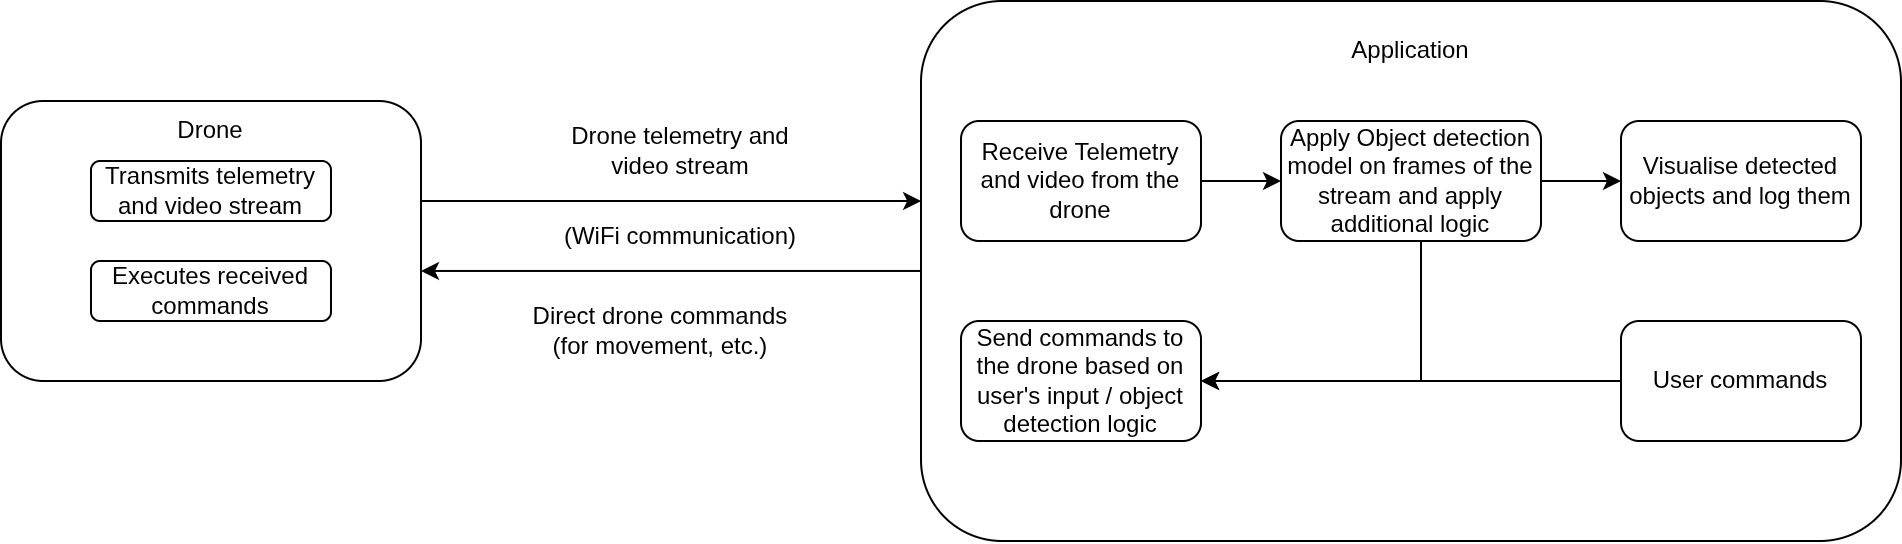

The diagram above was exported from draw.io. Its source (the exported page's mxGraphModel, read from the mxfile embedded in the PNG):
<mxGraphModel dx="1387" dy="794" grid="1" gridSize="10" guides="1" tooltips="1" connect="1" arrows="1" fold="1" page="1" pageScale="1" pageWidth="1100" pageHeight="1700" math="0" shadow="0">
  <root>
    <mxCell id="0" />
    <mxCell id="1" parent="0" />
    <mxCell id="m_iyoIov9p_stsRAaoHa-3" parent="1" style="rounded=1;whiteSpace=wrap;html=1;" value="" vertex="1">
      <mxGeometry height="140" width="210" x="120" y="110" as="geometry" />
    </mxCell>
    <mxCell id="m_iyoIov9p_stsRAaoHa-4" parent="1" style="text;html=1;whiteSpace=wrap;strokeColor=none;fillColor=none;align=center;verticalAlign=middle;rounded=0;" value="Drone" vertex="1">
      <mxGeometry height="30" width="60" x="195" y="110" as="geometry" />
    </mxCell>
    <mxCell id="m_iyoIov9p_stsRAaoHa-5" parent="1" style="rounded=1;whiteSpace=wrap;html=1;" value="" vertex="1">
      <mxGeometry height="270" width="490" x="580" y="60" as="geometry" />
    </mxCell>
    <mxCell id="m_iyoIov9p_stsRAaoHa-6" parent="1" style="text;html=1;whiteSpace=wrap;strokeColor=none;fillColor=none;align=center;verticalAlign=middle;rounded=0;" value="Application" vertex="1">
      <mxGeometry height="30" width="60" x="795" y="70" as="geometry" />
    </mxCell>
    <mxCell id="m_iyoIov9p_stsRAaoHa-7" parent="1" style="rounded=1;whiteSpace=wrap;html=1;" value="Transmits telemetry and video stream" vertex="1">
      <mxGeometry height="30" width="120" x="165" y="140" as="geometry" />
    </mxCell>
    <mxCell id="m_iyoIov9p_stsRAaoHa-15" edge="1" parent="1" source="m_iyoIov9p_stsRAaoHa-8" style="edgeStyle=orthogonalEdgeStyle;rounded=0;orthogonalLoop=1;jettySize=auto;html=1;" target="m_iyoIov9p_stsRAaoHa-13">
      <mxGeometry relative="1" as="geometry" />
    </mxCell>
    <mxCell id="m_iyoIov9p_stsRAaoHa-8" parent="1" style="rounded=1;whiteSpace=wrap;html=1;" value="Receive Telemetry and video from the drone" vertex="1">
      <mxGeometry height="60" width="120" x="600" y="120" as="geometry" />
    </mxCell>
    <mxCell id="m_iyoIov9p_stsRAaoHa-9" edge="1" parent="1" source="m_iyoIov9p_stsRAaoHa-3" style="edgeStyle=orthogonalEdgeStyle;rounded=0;orthogonalLoop=1;jettySize=auto;html=1;">
      <mxGeometry relative="1" as="geometry">
        <Array as="points">
          <mxPoint x="580" y="160" />
        </Array>
        <mxPoint x="580" y="160" as="targetPoint" />
      </mxGeometry>
    </mxCell>
    <mxCell id="m_iyoIov9p_stsRAaoHa-10" parent="1" style="text;html=1;whiteSpace=wrap;strokeColor=none;fillColor=none;align=center;verticalAlign=middle;rounded=0;" value="Drone telemetry and video stream" vertex="1">
      <mxGeometry height="30" width="140" x="390" y="120" as="geometry" />
    </mxCell>
    <mxCell id="m_iyoIov9p_stsRAaoHa-11" edge="1" parent="1" source="m_iyoIov9p_stsRAaoHa-5" style="edgeStyle=orthogonalEdgeStyle;rounded=0;orthogonalLoop=1;jettySize=auto;html=1;entryX=1;entryY=0.607;entryDx=0;entryDy=0;entryPerimeter=0;" target="m_iyoIov9p_stsRAaoHa-3">
      <mxGeometry relative="1" as="geometry" />
    </mxCell>
    <mxCell id="m_iyoIov9p_stsRAaoHa-12" parent="1" style="text;html=1;whiteSpace=wrap;strokeColor=none;fillColor=none;align=center;verticalAlign=middle;rounded=0;" value="Direct drone commands&lt;div&gt;(for movement, etc.)&lt;/div&gt;" vertex="1">
      <mxGeometry height="30" width="140" x="380" y="210" as="geometry" />
    </mxCell>
    <mxCell id="m_iyoIov9p_stsRAaoHa-22" edge="1" parent="1" source="m_iyoIov9p_stsRAaoHa-13" style="edgeStyle=orthogonalEdgeStyle;rounded=0;orthogonalLoop=1;jettySize=auto;html=1;entryX=0;entryY=0.5;entryDx=0;entryDy=0;" target="m_iyoIov9p_stsRAaoHa-16">
      <mxGeometry relative="1" as="geometry" />
    </mxCell>
    <mxCell id="m_iyoIov9p_stsRAaoHa-27" edge="1" parent="1" source="m_iyoIov9p_stsRAaoHa-13" style="edgeStyle=orthogonalEdgeStyle;rounded=0;orthogonalLoop=1;jettySize=auto;html=1;">
      <mxGeometry relative="1" as="geometry">
        <Array as="points">
          <mxPoint x="830" y="250" />
        </Array>
        <mxPoint x="720" y="250" as="targetPoint" />
      </mxGeometry>
    </mxCell>
    <mxCell id="m_iyoIov9p_stsRAaoHa-13" parent="1" style="rounded=1;whiteSpace=wrap;html=1;" value="Apply Object detection model on frames of the stream and apply additional logic" vertex="1">
      <mxGeometry height="60" width="130" x="760" y="120" as="geometry" />
    </mxCell>
    <mxCell id="m_iyoIov9p_stsRAaoHa-16" parent="1" style="rounded=1;whiteSpace=wrap;html=1;" value="Visualise detected objects and log them" vertex="1">
      <mxGeometry height="60" width="120" x="930" y="120" as="geometry" />
    </mxCell>
    <mxCell id="m_iyoIov9p_stsRAaoHa-18" parent="1" style="rounded=1;whiteSpace=wrap;html=1;" value="Send commands to the drone based on user's input / object detection logic" vertex="1">
      <mxGeometry height="60" width="120" x="600" y="220" as="geometry" />
    </mxCell>
    <mxCell id="m_iyoIov9p_stsRAaoHa-20" parent="1" style="rounded=1;whiteSpace=wrap;html=1;" value="Executes received commands" vertex="1">
      <mxGeometry height="30" width="120" x="165" y="190" as="geometry" />
    </mxCell>
    <mxCell id="m_iyoIov9p_stsRAaoHa-26" edge="1" parent="1" source="m_iyoIov9p_stsRAaoHa-23" style="edgeStyle=orthogonalEdgeStyle;rounded=0;orthogonalLoop=1;jettySize=auto;html=1;">
      <mxGeometry relative="1" as="geometry">
        <mxPoint x="720" y="250" as="targetPoint" />
      </mxGeometry>
    </mxCell>
    <mxCell id="m_iyoIov9p_stsRAaoHa-23" parent="1" style="rounded=1;whiteSpace=wrap;html=1;" value="User commands" vertex="1">
      <mxGeometry height="60" width="120" x="930" y="220" as="geometry" />
    </mxCell>
    <mxCell id="m_iyoIov9p_stsRAaoHa-28" parent="1" style="text;html=1;whiteSpace=wrap;strokeColor=none;fillColor=none;align=center;verticalAlign=middle;rounded=0;" value="(WiFi communication)" vertex="1">
      <mxGeometry height="25" width="130" x="395" y="165" as="geometry" />
    </mxCell>
  </root>
</mxGraphModel>